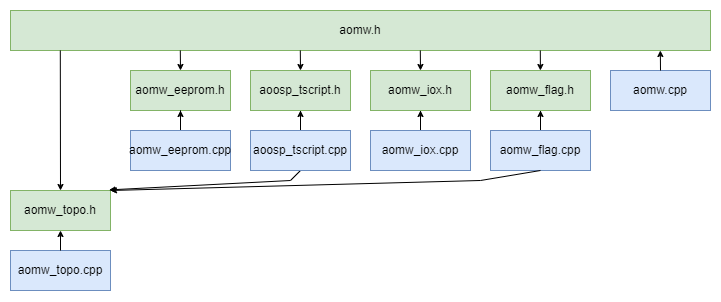

The diagram above was exported from draw.io. Its source (the exported page's mxGraphModel, read from the mxfile embedded in the PNG):
<mxGraphModel dx="1717" dy="938" grid="1" gridSize="10" guides="1" tooltips="1" connect="1" arrows="1" fold="1" page="1" pageScale="1" pageWidth="827" pageHeight="1169" math="0" shadow="0">
  <root>
    <mxCell id="0" />
    <mxCell id="1" parent="0" />
    <mxCell id="6cO4amVNC3o8W7onTaZp-13" value="aomw_topo.h" style="rounded=0;whiteSpace=wrap;html=1;fillColor=#d5e8d4;strokeColor=#82b366;" parent="1" vertex="1">
      <mxGeometry x="80" y="260" width="100" height="40" as="geometry" />
    </mxCell>
    <mxCell id="6cO4amVNC3o8W7onTaZp-15" value="aomw_eeprom.h" style="rounded=0;whiteSpace=wrap;html=1;fillColor=#d5e8d4;strokeColor=#82b366;" parent="1" vertex="1">
      <mxGeometry x="200" y="140" width="100" height="40" as="geometry" />
    </mxCell>
    <mxCell id="6cO4amVNC3o8W7onTaZp-10" value="aomw.h" style="rounded=0;whiteSpace=wrap;html=1;fillColor=#d5e8d4;strokeColor=#82b366;" parent="1" vertex="1">
      <mxGeometry x="80" y="80" width="700" height="40" as="geometry" />
    </mxCell>
    <mxCell id="6cO4amVNC3o8W7onTaZp-1" value="aomw_topo.cpp" style="rounded=0;whiteSpace=wrap;html=1;fillColor=#dae8fc;strokeColor=#6c8ebf;" parent="1" vertex="1">
      <mxGeometry x="80" y="320" width="100" height="40" as="geometry" />
    </mxCell>
    <mxCell id="6cO4amVNC3o8W7onTaZp-19" style="edgeStyle=orthogonalEdgeStyle;rounded=0;orthogonalLoop=1;jettySize=auto;html=1;endSize=4;startSize=4;" parent="1" source="6cO4amVNC3o8W7onTaZp-2" target="6cO4amVNC3o8W7onTaZp-14" edge="1">
      <mxGeometry relative="1" as="geometry" />
    </mxCell>
    <mxCell id="6cO4amVNC3o8W7onTaZp-2" value="aomw_iox.cpp" style="rounded=0;whiteSpace=wrap;html=1;fillColor=#dae8fc;strokeColor=#6c8ebf;" parent="1" vertex="1">
      <mxGeometry x="440" y="200" width="100" height="40" as="geometry" />
    </mxCell>
    <mxCell id="6cO4amVNC3o8W7onTaZp-18" style="edgeStyle=orthogonalEdgeStyle;rounded=0;orthogonalLoop=1;jettySize=auto;html=1;entryX=0.5;entryY=1;entryDx=0;entryDy=0;endSize=4;startSize=4;" parent="1" source="6cO4amVNC3o8W7onTaZp-3" target="6cO4amVNC3o8W7onTaZp-15" edge="1">
      <mxGeometry relative="1" as="geometry" />
    </mxCell>
    <mxCell id="6cO4amVNC3o8W7onTaZp-3" value="aomw_eeprom.cpp" style="rounded=0;whiteSpace=wrap;html=1;fillColor=#dae8fc;strokeColor=#6c8ebf;" parent="1" vertex="1">
      <mxGeometry x="200" y="200" width="100" height="40" as="geometry" />
    </mxCell>
    <mxCell id="6cO4amVNC3o8W7onTaZp-20" style="edgeStyle=orthogonalEdgeStyle;rounded=0;orthogonalLoop=1;jettySize=auto;html=1;entryX=0.5;entryY=1;entryDx=0;entryDy=0;endSize=4;startSize=4;" parent="1" source="6cO4amVNC3o8W7onTaZp-4" target="6cO4amVNC3o8W7onTaZp-16" edge="1">
      <mxGeometry relative="1" as="geometry" />
    </mxCell>
    <mxCell id="6cO4amVNC3o8W7onTaZp-4" value="aomw_flag.cpp" style="rounded=0;whiteSpace=wrap;html=1;fillColor=#dae8fc;strokeColor=#6c8ebf;" parent="1" vertex="1">
      <mxGeometry x="560" y="200" width="100" height="40" as="geometry" />
    </mxCell>
    <mxCell id="6cO4amVNC3o8W7onTaZp-7" style="rounded=0;orthogonalLoop=1;jettySize=auto;html=1;entryX=0.986;entryY=-0.015;entryDx=0;entryDy=0;exitX=0.5;exitY=1;exitDx=0;exitDy=0;entryPerimeter=0;endSize=4;startSize=4;" parent="1" source="b6QojmnV2EVKpF79qsJ0-2" target="6cO4amVNC3o8W7onTaZp-13" edge="1">
      <mxGeometry relative="1" as="geometry">
        <mxPoint x="320" y="360" as="sourcePoint" />
        <mxPoint x="370" y="410" as="targetPoint" />
        <Array as="points">
          <mxPoint x="360" y="250" />
        </Array>
      </mxGeometry>
    </mxCell>
    <mxCell id="6cO4amVNC3o8W7onTaZp-9" style="rounded=0;orthogonalLoop=1;jettySize=auto;html=1;exitX=0.5;exitY=1;exitDx=0;exitDy=0;endSize=4;startSize=4;entryX=1;entryY=0;entryDx=0;entryDy=0;" parent="1" source="6cO4amVNC3o8W7onTaZp-4" target="6cO4amVNC3o8W7onTaZp-13" edge="1">
      <mxGeometry relative="1" as="geometry">
        <mxPoint x="470" y="370" as="sourcePoint" />
        <mxPoint x="180" y="380" as="targetPoint" />
        <Array as="points">
          <mxPoint x="550" y="250" />
        </Array>
      </mxGeometry>
    </mxCell>
    <mxCell id="6cO4amVNC3o8W7onTaZp-14" value="aomw_iox.h" style="rounded=0;whiteSpace=wrap;html=1;fillColor=#d5e8d4;strokeColor=#82b366;" parent="1" vertex="1">
      <mxGeometry x="440" y="140" width="100" height="40" as="geometry" />
    </mxCell>
    <mxCell id="6cO4amVNC3o8W7onTaZp-17" style="rounded=0;orthogonalLoop=1;jettySize=auto;html=1;entryX=0.5;entryY=1;entryDx=0;entryDy=0;exitX=0.5;exitY=0;exitDx=0;exitDy=0;endSize=4;startSize=4;" parent="1" source="6cO4amVNC3o8W7onTaZp-1" target="6cO4amVNC3o8W7onTaZp-13" edge="1">
      <mxGeometry relative="1" as="geometry">
        <mxPoint x="355" y="250" as="sourcePoint" />
        <mxPoint x="165" y="290" as="targetPoint" />
      </mxGeometry>
    </mxCell>
    <mxCell id="6cO4amVNC3o8W7onTaZp-21" style="rounded=0;orthogonalLoop=1;jettySize=auto;html=1;entryX=0.5;entryY=0;entryDx=0;entryDy=0;endSize=4;startSize=4;" parent="1" target="6cO4amVNC3o8W7onTaZp-15" edge="1">
      <mxGeometry relative="1" as="geometry">
        <mxPoint x="249.8" y="120" as="sourcePoint" />
        <mxPoint x="249.8" y="160" as="targetPoint" />
      </mxGeometry>
    </mxCell>
    <mxCell id="6cO4amVNC3o8W7onTaZp-22" style="rounded=0;orthogonalLoop=1;jettySize=auto;html=1;entryX=0.5;entryY=0;entryDx=0;entryDy=0;endSize=4;startSize=4;" parent="1" target="6cO4amVNC3o8W7onTaZp-13" edge="1">
      <mxGeometry relative="1" as="geometry">
        <mxPoint x="129.8" y="120" as="sourcePoint" />
        <mxPoint x="129.8" y="160" as="targetPoint" />
      </mxGeometry>
    </mxCell>
    <mxCell id="6cO4amVNC3o8W7onTaZp-23" style="rounded=0;orthogonalLoop=1;jettySize=auto;html=1;entryX=0.5;entryY=0;entryDx=0;entryDy=0;endSize=4;startSize=4;" parent="1" target="6cO4amVNC3o8W7onTaZp-14" edge="1">
      <mxGeometry relative="1" as="geometry">
        <mxPoint x="489.8" y="120" as="sourcePoint" />
        <mxPoint x="489.8" y="160" as="targetPoint" />
      </mxGeometry>
    </mxCell>
    <mxCell id="6cO4amVNC3o8W7onTaZp-24" style="rounded=0;orthogonalLoop=1;jettySize=auto;html=1;" parent="1" source="6cO4amVNC3o8W7onTaZp-16" edge="1">
      <mxGeometry relative="1" as="geometry">
        <mxPoint x="609.8" y="120" as="sourcePoint" />
        <mxPoint x="609.8" y="160" as="targetPoint" />
      </mxGeometry>
    </mxCell>
    <mxCell id="6cO4amVNC3o8W7onTaZp-25" value="aomw&lt;span style=&quot;background-color: initial;&quot;&gt;.cpp&lt;/span&gt;" style="rounded=0;whiteSpace=wrap;html=1;fillColor=#dae8fc;strokeColor=#6c8ebf;" parent="1" vertex="1">
      <mxGeometry x="680" y="140" width="100" height="40" as="geometry" />
    </mxCell>
    <mxCell id="6cO4amVNC3o8W7onTaZp-27" style="rounded=0;orthogonalLoop=1;jettySize=auto;html=1;exitX=0.5;exitY=0;exitDx=0;exitDy=0;endSize=4;startSize=4;" parent="1" source="6cO4amVNC3o8W7onTaZp-25" edge="1">
      <mxGeometry relative="1" as="geometry">
        <mxPoint x="729.83" y="160" as="sourcePoint" />
        <mxPoint x="729.83" y="120" as="targetPoint" />
      </mxGeometry>
    </mxCell>
    <mxCell id="EIpsDJ1Rpcwj5UxjVkO8-1" value="" style="rounded=0;orthogonalLoop=1;jettySize=auto;html=1;endSize=4;startSize=4;" parent="1" target="6cO4amVNC3o8W7onTaZp-16" edge="1">
      <mxGeometry relative="1" as="geometry">
        <mxPoint x="609.8" y="120" as="sourcePoint" />
        <mxPoint x="609.8" y="160" as="targetPoint" />
      </mxGeometry>
    </mxCell>
    <mxCell id="6cO4amVNC3o8W7onTaZp-16" value="aomw_flag.h" style="rounded=0;whiteSpace=wrap;html=1;fillColor=#d5e8d4;strokeColor=#82b366;" parent="1" vertex="1">
      <mxGeometry x="560" y="140" width="100" height="40" as="geometry" />
    </mxCell>
    <mxCell id="b6QojmnV2EVKpF79qsJ0-1" style="edgeStyle=orthogonalEdgeStyle;rounded=0;orthogonalLoop=1;jettySize=auto;html=1;endSize=4;startSize=4;" edge="1" parent="1" source="b6QojmnV2EVKpF79qsJ0-2" target="b6QojmnV2EVKpF79qsJ0-4">
      <mxGeometry relative="1" as="geometry" />
    </mxCell>
    <mxCell id="b6QojmnV2EVKpF79qsJ0-2" value="aoosp_tscript.cpp" style="rounded=0;whiteSpace=wrap;html=1;fillColor=#dae8fc;strokeColor=#6c8ebf;" vertex="1" parent="1">
      <mxGeometry x="320" y="200" width="100" height="40" as="geometry" />
    </mxCell>
    <mxCell id="b6QojmnV2EVKpF79qsJ0-4" value="aoosp_tscript.h" style="rounded=0;whiteSpace=wrap;html=1;fillColor=#d5e8d4;strokeColor=#82b366;" vertex="1" parent="1">
      <mxGeometry x="320" y="140" width="100" height="40" as="geometry" />
    </mxCell>
    <mxCell id="b6QojmnV2EVKpF79qsJ0-5" style="rounded=0;orthogonalLoop=1;jettySize=auto;html=1;entryX=0.5;entryY=0;entryDx=0;entryDy=0;endSize=4;startSize=4;" edge="1" parent="1" target="b6QojmnV2EVKpF79qsJ0-4">
      <mxGeometry relative="1" as="geometry">
        <mxPoint x="369.8" y="120" as="sourcePoint" />
        <mxPoint x="369.8" y="160" as="targetPoint" />
      </mxGeometry>
    </mxCell>
  </root>
</mxGraphModel>